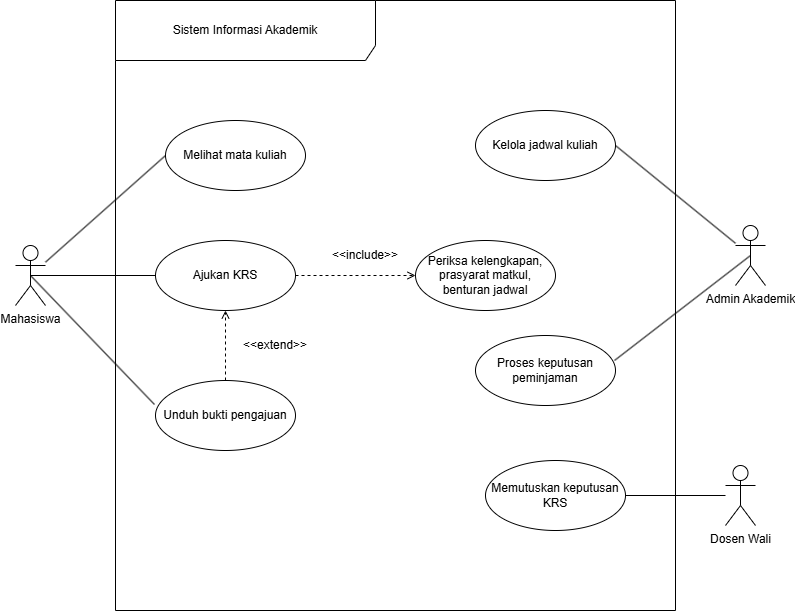

The diagram above was exported from draw.io. Its source (the exported page's mxGraphModel, read from the mxfile embedded in the PNG):
<mxGraphModel dx="1059" dy="827" grid="1" gridSize="10" guides="1" tooltips="1" connect="1" arrows="1" fold="1" page="1" pageScale="1" pageWidth="850" pageHeight="1100" background="light-dark(#ffffff, #121212)" math="0" shadow="0">
  <root>
    <mxCell id="0" />
    <mxCell id="1" parent="0" />
    <mxCell id="N1GUOMHpX0iRHaYVGduk-2" parent="1" style="shape=umlFrame;whiteSpace=wrap;html=1;pointerEvents=0;recursiveResize=0;container=1;collapsible=0;width=260;height=60;" value="Sistem Informasi Akademik" vertex="1">
      <mxGeometry height="610" width="560" x="150" y="180" as="geometry" />
    </mxCell>
    <mxCell id="N1GUOMHpX0iRHaYVGduk-9" parent="N1GUOMHpX0iRHaYVGduk-2" style="ellipse;whiteSpace=wrap;html=1;" value="Melihat mata kuliah" vertex="1">
      <mxGeometry height="70" width="140" x="50" y="120" as="geometry" />
    </mxCell>
    <mxCell id="N1GUOMHpX0iRHaYVGduk-33" edge="1" parent="N1GUOMHpX0iRHaYVGduk-2" source="N1GUOMHpX0iRHaYVGduk-12" style="rounded=0;orthogonalLoop=1;jettySize=auto;html=1;entryX=0.5;entryY=1;entryDx=0;entryDy=0;endArrow=open;endFill=0;dashed=1;" target="N1GUOMHpX0iRHaYVGduk-11">
      <mxGeometry relative="1" as="geometry" />
    </mxCell>
    <mxCell id="N1GUOMHpX0iRHaYVGduk-12" parent="N1GUOMHpX0iRHaYVGduk-2" style="ellipse;whiteSpace=wrap;html=1;" value="Unduh bukti pengajuan" vertex="1">
      <mxGeometry height="70" width="140" x="40" y="380" as="geometry" />
    </mxCell>
    <mxCell id="N1GUOMHpX0iRHaYVGduk-32" edge="1" parent="N1GUOMHpX0iRHaYVGduk-2" source="N1GUOMHpX0iRHaYVGduk-11" style="rounded=0;orthogonalLoop=1;jettySize=auto;html=1;exitX=1;exitY=0.5;exitDx=0;exitDy=0;dashed=1;endArrow=open;endFill=0;" target="N1GUOMHpX0iRHaYVGduk-14">
      <mxGeometry relative="1" as="geometry" />
    </mxCell>
    <mxCell id="N1GUOMHpX0iRHaYVGduk-11" parent="N1GUOMHpX0iRHaYVGduk-2" style="ellipse;whiteSpace=wrap;html=1;" value="Ajukan KRS" vertex="1">
      <mxGeometry height="70" width="140" x="40" y="240" as="geometry" />
    </mxCell>
    <mxCell id="N1GUOMHpX0iRHaYVGduk-13" parent="N1GUOMHpX0iRHaYVGduk-2" style="ellipse;whiteSpace=wrap;html=1;" value="Kelola jadwal kuliah" vertex="1">
      <mxGeometry height="70" width="140" x="360" y="110" as="geometry" />
    </mxCell>
    <mxCell id="N1GUOMHpX0iRHaYVGduk-14" parent="N1GUOMHpX0iRHaYVGduk-2" style="ellipse;whiteSpace=wrap;html=1;" value="Periksa kelengkapan, prasyarat matkul, benturan jadwal" vertex="1">
      <mxGeometry height="70" width="140" x="300" y="240" as="geometry" />
    </mxCell>
    <mxCell id="N1GUOMHpX0iRHaYVGduk-15" parent="N1GUOMHpX0iRHaYVGduk-2" style="ellipse;whiteSpace=wrap;html=1;" value="Proses keputusan peminjaman" vertex="1">
      <mxGeometry height="70" width="140" x="360" y="335" as="geometry" />
    </mxCell>
    <mxCell id="N1GUOMHpX0iRHaYVGduk-16" parent="N1GUOMHpX0iRHaYVGduk-2" style="ellipse;whiteSpace=wrap;html=1;" value="Memutuskan keputusan KRS" vertex="1">
      <mxGeometry height="70" width="140" x="370" y="460" as="geometry" />
    </mxCell>
    <mxCell id="N1GUOMHpX0iRHaYVGduk-35" parent="N1GUOMHpX0iRHaYVGduk-2" style="text;html=1;whiteSpace=wrap;strokeColor=none;fillColor=none;align=center;verticalAlign=middle;rounded=0;" value="&amp;lt;&amp;lt;extend&amp;gt;&amp;gt;" vertex="1">
      <mxGeometry height="30" width="60" x="130" y="330" as="geometry" />
    </mxCell>
    <mxCell id="N1GUOMHpX0iRHaYVGduk-21" edge="1" parent="1" source="N1GUOMHpX0iRHaYVGduk-3" style="rounded=0;orthogonalLoop=1;jettySize=auto;html=1;entryX=0;entryY=0.5;entryDx=0;entryDy=0;endArrow=none;endFill=0;" target="N1GUOMHpX0iRHaYVGduk-9" value="">
      <mxGeometry relative="1" as="geometry" />
    </mxCell>
    <mxCell id="N1GUOMHpX0iRHaYVGduk-30" edge="1" parent="1" source="N1GUOMHpX0iRHaYVGduk-3" style="rounded=0;orthogonalLoop=1;jettySize=auto;html=1;exitX=0.5;exitY=0.5;exitDx=0;exitDy=0;exitPerimeter=0;entryX=0;entryY=0.5;entryDx=0;entryDy=0;endArrow=none;endFill=0;" target="N1GUOMHpX0iRHaYVGduk-11">
      <mxGeometry relative="1" as="geometry" />
    </mxCell>
    <mxCell id="N1GUOMHpX0iRHaYVGduk-3" parent="1" style="shape=umlActor;verticalLabelPosition=bottom;verticalAlign=top;html=1;" value="Mahasiswa" vertex="1">
      <mxGeometry height="60" width="30" x="50" y="425" as="geometry" />
    </mxCell>
    <mxCell id="N1GUOMHpX0iRHaYVGduk-25" edge="1" parent="1" source="N1GUOMHpX0iRHaYVGduk-4" style="rounded=0;orthogonalLoop=1;jettySize=auto;html=1;entryX=1;entryY=0.5;entryDx=0;entryDy=0;endArrow=none;endFill=0;" target="N1GUOMHpX0iRHaYVGduk-13">
      <mxGeometry relative="1" as="geometry" />
    </mxCell>
    <mxCell id="N1GUOMHpX0iRHaYVGduk-4" parent="1" style="shape=umlActor;verticalLabelPosition=bottom;verticalAlign=top;html=1;" value="Admin Akademik" vertex="1">
      <mxGeometry height="60" width="30" x="770" y="405" as="geometry" />
    </mxCell>
    <mxCell id="N1GUOMHpX0iRHaYVGduk-17" edge="1" parent="1" source="N1GUOMHpX0iRHaYVGduk-5" style="edgeStyle=orthogonalEdgeStyle;rounded=0;orthogonalLoop=1;jettySize=auto;html=1;endArrow=none;endFill=0;" target="N1GUOMHpX0iRHaYVGduk-16" value="">
      <mxGeometry relative="1" as="geometry" />
    </mxCell>
    <mxCell id="N1GUOMHpX0iRHaYVGduk-5" parent="1" style="shape=umlActor;verticalLabelPosition=bottom;verticalAlign=top;html=1;" value="Dosen Wali" vertex="1">
      <mxGeometry height="60" width="30" x="760" y="645" as="geometry" />
    </mxCell>
    <mxCell id="N1GUOMHpX0iRHaYVGduk-29" edge="1" parent="1" source="N1GUOMHpX0iRHaYVGduk-4" style="rounded=0;orthogonalLoop=1;jettySize=auto;html=1;exitX=0.5;exitY=0.5;exitDx=0;exitDy=0;exitPerimeter=0;entryX=0.993;entryY=0.357;entryDx=0;entryDy=0;entryPerimeter=0;endArrow=none;endFill=0;" target="N1GUOMHpX0iRHaYVGduk-15">
      <mxGeometry relative="1" as="geometry" />
    </mxCell>
    <mxCell id="N1GUOMHpX0iRHaYVGduk-31" edge="1" parent="1" source="N1GUOMHpX0iRHaYVGduk-3" style="rounded=0;orthogonalLoop=1;jettySize=auto;html=1;exitX=0.5;exitY=0.5;exitDx=0;exitDy=0;exitPerimeter=0;entryX=-0.007;entryY=0.343;entryDx=0;entryDy=0;entryPerimeter=0;endArrow=none;endFill=0;" target="N1GUOMHpX0iRHaYVGduk-12">
      <mxGeometry relative="1" as="geometry" />
    </mxCell>
    <mxCell id="N1GUOMHpX0iRHaYVGduk-34" parent="1" style="text;html=1;whiteSpace=wrap;strokeColor=none;fillColor=none;align=center;verticalAlign=middle;rounded=0;" value="&amp;lt;&amp;lt;include&amp;gt;&amp;gt;" vertex="1">
      <mxGeometry height="30" width="60" x="370" y="420" as="geometry" />
    </mxCell>
  </root>
</mxGraphModel>